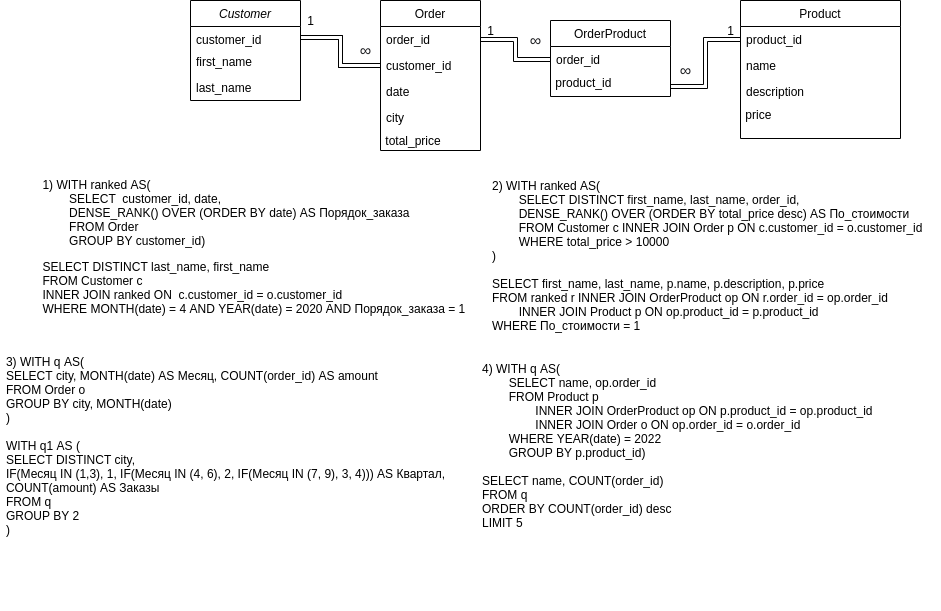

The diagram above was exported from draw.io. Its source (the exported page's mxGraphModel, read from the mxfile embedded in the PNG):
<mxGraphModel dx="1695" dy="494" grid="1" gridSize="10" guides="1" tooltips="1" connect="1" arrows="1" fold="1" page="1" pageScale="1" pageWidth="827" pageHeight="1169" background="none" math="0" shadow="0">
  <root>
    <mxCell id="WIyWlLk6GJQsqaUBKTNV-0" />
    <mxCell id="WIyWlLk6GJQsqaUBKTNV-1" parent="WIyWlLk6GJQsqaUBKTNV-0" />
    <mxCell id="zkfFHV4jXpPFQw0GAbJ--0" value="Customer" style="swimlane;fontStyle=2;align=center;verticalAlign=top;childLayout=stackLayout;horizontal=1;startSize=26;horizontalStack=0;resizeParent=1;resizeLast=0;collapsible=1;marginBottom=0;rounded=0;shadow=0;strokeWidth=1;" parent="WIyWlLk6GJQsqaUBKTNV-1" vertex="1">
      <mxGeometry x="30" y="120" width="110" height="100" as="geometry">
        <mxRectangle x="230" y="140" width="160" height="26" as="alternateBounds" />
      </mxGeometry>
    </mxCell>
    <mxCell id="zkfFHV4jXpPFQw0GAbJ--3" value="customer_id" style="text;align=left;verticalAlign=top;spacingLeft=4;spacingRight=4;overflow=hidden;rotatable=0;points=[[0,0.5],[1,0.5]];portConstraint=eastwest;rounded=0;shadow=0;html=0;" parent="zkfFHV4jXpPFQw0GAbJ--0" vertex="1">
      <mxGeometry y="26" width="110" height="22" as="geometry" />
    </mxCell>
    <mxCell id="zkfFHV4jXpPFQw0GAbJ--1" value="first_name" style="text;align=left;verticalAlign=top;spacingLeft=4;spacingRight=4;overflow=hidden;rotatable=0;points=[[0,0.5],[1,0.5]];portConstraint=eastwest;" parent="zkfFHV4jXpPFQw0GAbJ--0" vertex="1">
      <mxGeometry y="48" width="110" height="26" as="geometry" />
    </mxCell>
    <mxCell id="zkfFHV4jXpPFQw0GAbJ--2" value="last_name" style="text;align=left;verticalAlign=top;spacingLeft=4;spacingRight=4;overflow=hidden;rotatable=0;points=[[0,0.5],[1,0.5]];portConstraint=eastwest;rounded=0;shadow=0;html=0;" parent="zkfFHV4jXpPFQw0GAbJ--0" vertex="1">
      <mxGeometry y="74" width="110" height="26" as="geometry" />
    </mxCell>
    <mxCell id="zkfFHV4jXpPFQw0GAbJ--6" value="Product" style="swimlane;fontStyle=0;align=center;verticalAlign=top;childLayout=stackLayout;horizontal=1;startSize=26;horizontalStack=0;resizeParent=1;resizeLast=0;collapsible=1;marginBottom=0;rounded=0;shadow=0;strokeWidth=1;" parent="WIyWlLk6GJQsqaUBKTNV-1" vertex="1">
      <mxGeometry x="580" y="120" width="160" height="138" as="geometry">
        <mxRectangle x="130" y="380" width="160" height="26" as="alternateBounds" />
      </mxGeometry>
    </mxCell>
    <mxCell id="zkfFHV4jXpPFQw0GAbJ--7" value="product_id" style="text;align=left;verticalAlign=top;spacingLeft=4;spacingRight=4;overflow=hidden;rotatable=0;points=[[0,0.5],[1,0.5]];portConstraint=eastwest;" parent="zkfFHV4jXpPFQw0GAbJ--6" vertex="1">
      <mxGeometry y="26" width="160" height="26" as="geometry" />
    </mxCell>
    <mxCell id="zkfFHV4jXpPFQw0GAbJ--8" value="name" style="text;align=left;verticalAlign=top;spacingLeft=4;spacingRight=4;overflow=hidden;rotatable=0;points=[[0,0.5],[1,0.5]];portConstraint=eastwest;rounded=0;shadow=0;html=0;" parent="zkfFHV4jXpPFQw0GAbJ--6" vertex="1">
      <mxGeometry y="52" width="160" height="26" as="geometry" />
    </mxCell>
    <mxCell id="zkfFHV4jXpPFQw0GAbJ--11" value="description" style="text;align=left;verticalAlign=top;spacingLeft=4;spacingRight=4;overflow=hidden;rotatable=0;points=[[0,0.5],[1,0.5]];portConstraint=eastwest;" parent="zkfFHV4jXpPFQw0GAbJ--6" vertex="1">
      <mxGeometry y="78" width="160" height="26" as="geometry" />
    </mxCell>
    <mxCell id="K-JxD9RLPpbAKYU0k6G3-1" value="&amp;nbsp;price" style="text;html=1;align=left;verticalAlign=middle;resizable=0;points=[];autosize=1;strokeColor=none;fillColor=none;" vertex="1" parent="zkfFHV4jXpPFQw0GAbJ--6">
      <mxGeometry y="104" width="160" height="20" as="geometry" />
    </mxCell>
    <mxCell id="zkfFHV4jXpPFQw0GAbJ--13" value="OrderProduct" style="swimlane;fontStyle=0;align=center;verticalAlign=top;childLayout=stackLayout;horizontal=1;startSize=26;horizontalStack=0;resizeParent=1;resizeLast=0;collapsible=1;marginBottom=0;rounded=0;shadow=0;strokeWidth=1;" parent="WIyWlLk6GJQsqaUBKTNV-1" vertex="1">
      <mxGeometry x="390" y="140" width="120" height="76" as="geometry">
        <mxRectangle x="340" y="380" width="170" height="26" as="alternateBounds" />
      </mxGeometry>
    </mxCell>
    <mxCell id="zkfFHV4jXpPFQw0GAbJ--14" value="order_id&#10;" style="text;align=left;verticalAlign=top;spacingLeft=4;spacingRight=4;overflow=hidden;rotatable=0;points=[[0,0.5],[1,0.5]];portConstraint=eastwest;" parent="zkfFHV4jXpPFQw0GAbJ--13" vertex="1">
      <mxGeometry y="26" width="120" height="26" as="geometry" />
    </mxCell>
    <mxCell id="K-JxD9RLPpbAKYU0k6G3-0" value="&amp;nbsp;product_id" style="text;html=1;align=left;verticalAlign=middle;resizable=0;points=[];autosize=1;strokeColor=none;fillColor=none;" vertex="1" parent="zkfFHV4jXpPFQw0GAbJ--13">
      <mxGeometry y="52" width="120" height="20" as="geometry" />
    </mxCell>
    <mxCell id="zkfFHV4jXpPFQw0GAbJ--17" value="Order" style="swimlane;fontStyle=0;align=center;verticalAlign=top;childLayout=stackLayout;horizontal=1;startSize=26;horizontalStack=0;resizeParent=1;resizeLast=0;collapsible=1;marginBottom=0;rounded=0;shadow=0;strokeWidth=1;" parent="WIyWlLk6GJQsqaUBKTNV-1" vertex="1">
      <mxGeometry x="220" y="120" width="100" height="150" as="geometry">
        <mxRectangle x="508" y="120" width="160" height="26" as="alternateBounds" />
      </mxGeometry>
    </mxCell>
    <mxCell id="zkfFHV4jXpPFQw0GAbJ--18" value="order_id" style="text;align=left;verticalAlign=top;spacingLeft=4;spacingRight=4;overflow=hidden;rotatable=0;points=[[0,0.5],[1,0.5]];portConstraint=eastwest;" parent="zkfFHV4jXpPFQw0GAbJ--17" vertex="1">
      <mxGeometry y="26" width="100" height="26" as="geometry" />
    </mxCell>
    <mxCell id="zkfFHV4jXpPFQw0GAbJ--19" value="customer_id" style="text;align=left;verticalAlign=top;spacingLeft=4;spacingRight=4;overflow=hidden;rotatable=0;points=[[0,0.5],[1,0.5]];portConstraint=eastwest;rounded=0;shadow=0;html=0;" parent="zkfFHV4jXpPFQw0GAbJ--17" vertex="1">
      <mxGeometry y="52" width="100" height="26" as="geometry" />
    </mxCell>
    <mxCell id="zkfFHV4jXpPFQw0GAbJ--20" value="date" style="text;align=left;verticalAlign=top;spacingLeft=4;spacingRight=4;overflow=hidden;rotatable=0;points=[[0,0.5],[1,0.5]];portConstraint=eastwest;rounded=0;shadow=0;html=0;" parent="zkfFHV4jXpPFQw0GAbJ--17" vertex="1">
      <mxGeometry y="78" width="100" height="26" as="geometry" />
    </mxCell>
    <mxCell id="zkfFHV4jXpPFQw0GAbJ--21" value="city" style="text;align=left;verticalAlign=top;spacingLeft=4;spacingRight=4;overflow=hidden;rotatable=0;points=[[0,0.5],[1,0.5]];portConstraint=eastwest;rounded=0;shadow=0;html=0;" parent="zkfFHV4jXpPFQw0GAbJ--17" vertex="1">
      <mxGeometry y="104" width="100" height="26" as="geometry" />
    </mxCell>
    <mxCell id="K-JxD9RLPpbAKYU0k6G3-31" value="&amp;nbsp;total_price" style="text;html=1;align=left;verticalAlign=middle;resizable=0;points=[];autosize=1;strokeColor=none;fillColor=none;fontFamily=Helvetica;" vertex="1" parent="zkfFHV4jXpPFQw0GAbJ--17">
      <mxGeometry y="130" width="100" height="20" as="geometry" />
    </mxCell>
    <mxCell id="K-JxD9RLPpbAKYU0k6G3-14" style="edgeStyle=orthogonalEdgeStyle;shape=link;rounded=0;orthogonalLoop=1;jettySize=auto;html=1;exitX=1;exitY=0.5;exitDx=0;exitDy=0;entryX=0;entryY=0.5;entryDx=0;entryDy=0;elbow=vertical;" edge="1" parent="WIyWlLk6GJQsqaUBKTNV-1" source="zkfFHV4jXpPFQw0GAbJ--3" target="zkfFHV4jXpPFQw0GAbJ--19">
      <mxGeometry relative="1" as="geometry" />
    </mxCell>
    <mxCell id="K-JxD9RLPpbAKYU0k6G3-15" style="edgeStyle=orthogonalEdgeStyle;shape=link;rounded=0;orthogonalLoop=1;jettySize=auto;html=1;exitX=1;exitY=0.5;exitDx=0;exitDy=0;entryX=0;entryY=0.5;entryDx=0;entryDy=0;elbow=vertical;" edge="1" parent="WIyWlLk6GJQsqaUBKTNV-1" source="zkfFHV4jXpPFQw0GAbJ--18" target="zkfFHV4jXpPFQw0GAbJ--14">
      <mxGeometry relative="1" as="geometry" />
    </mxCell>
    <mxCell id="K-JxD9RLPpbAKYU0k6G3-17" style="edgeStyle=orthogonalEdgeStyle;shape=link;rounded=0;orthogonalLoop=1;jettySize=auto;html=1;exitX=0;exitY=0.5;exitDx=0;exitDy=0;entryX=1;entryY=0.7;entryDx=0;entryDy=0;entryPerimeter=0;elbow=vertical;" edge="1" parent="WIyWlLk6GJQsqaUBKTNV-1" source="zkfFHV4jXpPFQw0GAbJ--7" target="K-JxD9RLPpbAKYU0k6G3-0">
      <mxGeometry relative="1" as="geometry" />
    </mxCell>
    <mxCell id="K-JxD9RLPpbAKYU0k6G3-18" value="" style="edgeStyle=orthogonalEdgeStyle;shape=link;rounded=0;orthogonalLoop=1;jettySize=auto;html=1;elbow=vertical;fontStyle=0" edge="1" parent="WIyWlLk6GJQsqaUBKTNV-1" source="zkfFHV4jXpPFQw0GAbJ--3" target="zkfFHV4jXpPFQw0GAbJ--19">
      <mxGeometry relative="1" as="geometry" />
    </mxCell>
    <mxCell id="K-JxD9RLPpbAKYU0k6G3-19" value="1" style="text;html=1;align=center;verticalAlign=middle;resizable=0;points=[];autosize=1;strokeColor=none;fillColor=none;" vertex="1" parent="WIyWlLk6GJQsqaUBKTNV-1">
      <mxGeometry x="140" y="130" width="20" height="20" as="geometry" />
    </mxCell>
    <mxCell id="K-JxD9RLPpbAKYU0k6G3-22" value="1" style="text;html=1;align=center;verticalAlign=middle;resizable=0;points=[];autosize=1;strokeColor=none;fillColor=none;" vertex="1" parent="WIyWlLk6GJQsqaUBKTNV-1">
      <mxGeometry x="320" y="140" width="20" height="20" as="geometry" />
    </mxCell>
    <mxCell id="K-JxD9RLPpbAKYU0k6G3-23" value="1" style="text;html=1;align=center;verticalAlign=middle;resizable=0;points=[];autosize=1;strokeColor=none;fillColor=none;" vertex="1" parent="WIyWlLk6GJQsqaUBKTNV-1">
      <mxGeometry x="560" y="140" width="20" height="20" as="geometry" />
    </mxCell>
    <mxCell id="K-JxD9RLPpbAKYU0k6G3-24" value="&lt;span style=&quot;color: rgb(32 , 33 , 36) ; font-family: &amp;#34;arial&amp;#34; , sans-serif ; font-size: 16px ; text-align: left ; background-color: rgb(255 , 255 , 255)&quot;&gt;∞&lt;/span&gt;" style="text;html=1;align=center;verticalAlign=middle;resizable=0;points=[];autosize=1;strokeColor=none;fillColor=none;" vertex="1" parent="WIyWlLk6GJQsqaUBKTNV-1">
      <mxGeometry x="190" y="160" width="30" height="20" as="geometry" />
    </mxCell>
    <mxCell id="K-JxD9RLPpbAKYU0k6G3-25" value="&lt;span style=&quot;color: rgb(32 , 33 , 36) ; font-family: &amp;#34;arial&amp;#34; , sans-serif ; font-size: 16px ; text-align: left ; background-color: rgb(255 , 255 , 255)&quot;&gt;∞&lt;/span&gt;" style="text;html=1;align=center;verticalAlign=middle;resizable=0;points=[];autosize=1;strokeColor=none;fillColor=none;" vertex="1" parent="WIyWlLk6GJQsqaUBKTNV-1">
      <mxGeometry x="360" y="150" width="30" height="20" as="geometry" />
    </mxCell>
    <mxCell id="K-JxD9RLPpbAKYU0k6G3-26" value="&lt;span style=&quot;color: rgb(32 , 33 , 36) ; font-family: &amp;#34;arial&amp;#34; , sans-serif ; font-size: 16px ; text-align: left ; background-color: rgb(255 , 255 , 255)&quot;&gt;∞&lt;/span&gt;" style="text;html=1;align=center;verticalAlign=middle;resizable=0;points=[];autosize=1;strokeColor=none;fillColor=none;" vertex="1" parent="WIyWlLk6GJQsqaUBKTNV-1">
      <mxGeometry x="510" y="180" width="30" height="20" as="geometry" />
    </mxCell>
    <mxCell id="K-JxD9RLPpbAKYU0k6G3-27" value="&lt;p&gt;&lt;/p&gt;&lt;p style=&quot;text-align: left&quot;&gt;&lt;span&gt;1)&amp;nbsp;WITH ranked AS(&lt;br&gt;&lt;/span&gt;&lt;span&gt;&lt;span style=&quot;white-space: pre&quot;&gt;&#09;&lt;/span&gt;SELECT&amp;nbsp;&amp;nbsp;customer_id, date,&amp;nbsp;&lt;br&gt;&lt;/span&gt;&lt;span&gt;&lt;span style=&quot;white-space: pre&quot;&gt;&#09;&lt;/span&gt;DENSE_RANK() OVER (ORDER BY date) AS Порядок_заказа&lt;br&gt;&lt;/span&gt;&lt;span&gt;&lt;span style=&quot;white-space: pre&quot;&gt;&#09;&lt;/span&gt;FROM Order&lt;br&gt;&lt;/span&gt;&lt;span&gt;&lt;span style=&quot;white-space: pre&quot;&gt;&#09;&lt;/span&gt;GROUP BY customer_id&lt;/span&gt;&lt;span&gt;)&lt;/span&gt;&lt;/p&gt;&lt;p&gt;&lt;/p&gt;&lt;p&gt;&lt;/p&gt;&lt;div style=&quot;text-align: left&quot;&gt;&lt;span&gt;SELECT&lt;/span&gt;&lt;span&gt;&amp;nbsp;DISTINCT last_name, first_name&lt;/span&gt;&lt;/div&gt;&lt;span&gt;&lt;div style=&quot;text-align: left&quot;&gt;&lt;span&gt;FROM&lt;/span&gt;&lt;span&gt; Customer c&lt;/span&gt;&lt;/div&gt;&lt;/span&gt;&lt;span&gt;&lt;div style=&quot;text-align: left&quot;&gt;&lt;span&gt;INNER JOIN ranked ON&amp;nbsp; c.customer_id = o.customer_id&lt;/span&gt;&lt;/div&gt;&lt;/span&gt;&lt;div style=&quot;text-align: left&quot;&gt;&lt;span&gt;WHERE MONTH(date) = 4 AND YEAR(date) = 2020 AND Порядок_заказа = 1&amp;nbsp;&lt;/span&gt;&lt;/div&gt;&lt;p&gt;&lt;/p&gt;&lt;div&gt;&lt;span&gt;&lt;div style=&quot;text-align: left&quot;&gt;&lt;br&gt;&lt;/div&gt;&lt;/span&gt;&lt;/div&gt;&lt;div style=&quot;text-align: left&quot;&gt;&lt;br&gt;&lt;/div&gt;" style="text;html=1;align=center;verticalAlign=middle;resizable=0;points=[];autosize=1;strokeColor=none;fillColor=none;" vertex="1" parent="WIyWlLk6GJQsqaUBKTNV-1">
      <mxGeometry x="-125" y="280" width="440" height="200" as="geometry" />
    </mxCell>
    <mxCell id="K-JxD9RLPpbAKYU0k6G3-29" value="&lt;br&gt;2) WITH ranked AS(&lt;br&gt;&lt;span style=&quot;white-space: pre&quot;&gt;&#09;&lt;/span&gt;SELECT DISTINCT first_name, last_name, order_id, &lt;br&gt;&lt;span style=&quot;white-space: pre&quot;&gt;&#09;&lt;/span&gt;DENSE_RANK() OVER (ORDER BY total_price desc) AS По_стоимости&lt;br&gt;&lt;span style=&quot;white-space: pre&quot;&gt;&#09;&lt;/span&gt;FROM Customer c INNER JOIN Order p ON c.customer_id = o.customer_id&lt;br&gt;&lt;span style=&quot;white-space: pre&quot;&gt;&#09;&lt;/span&gt;WHERE total_price &amp;gt; 10000&lt;br&gt;)&lt;br&gt;&lt;br&gt;SELECT first_name, last_name, p.name, p.description, p.price&lt;br&gt;FROM ranked r INNER JOIN OrderProduct op ON r.order_id = op.order_id&lt;br&gt;&lt;span style=&quot;white-space: pre&quot;&gt;&#09;&lt;/span&gt;INNER JOIN Product p ON op.product_id = p.product_id&lt;br&gt;WHERE По_стоимости = 1&lt;br&gt;&lt;span style=&quot;white-space: pre&quot;&gt;&#09;&lt;/span&gt;&amp;nbsp;" style="text;html=1;align=left;verticalAlign=middle;resizable=0;points=[];autosize=1;strokeColor=none;fillColor=none;fontFamily=Helvetica;" vertex="1" parent="WIyWlLk6GJQsqaUBKTNV-1">
      <mxGeometry x="330" y="280" width="450" height="190" as="geometry" />
    </mxCell>
    <mxCell id="K-JxD9RLPpbAKYU0k6G3-30" value="&lt;div style=&quot;text-align: left&quot;&gt;&lt;span&gt;3) WITH q AS(&lt;/span&gt;&lt;/div&gt;&lt;div style=&quot;text-align: left&quot;&gt;&lt;span&gt;SELECT city, MONTH(date) AS Месяц, COUNT(order_id) AS amount&lt;/span&gt;&lt;/div&gt;&lt;div style=&quot;text-align: left&quot;&gt;&lt;span&gt;FROM Order o&lt;/span&gt;&lt;/div&gt;&lt;div style=&quot;text-align: left&quot;&gt;&lt;span&gt;GROUP BY city, MONTH(date)&lt;/span&gt;&lt;/div&gt;&lt;div style=&quot;text-align: left&quot;&gt;&lt;span&gt;)&lt;/span&gt;&lt;/div&gt;&lt;div style=&quot;text-align: left&quot;&gt;&lt;br&gt;&lt;/div&gt;&lt;div style=&quot;text-align: left&quot;&gt;WITH q1 AS (&lt;/div&gt;&lt;div style=&quot;text-align: left&quot;&gt;SELECT DISTINCT city,&amp;nbsp;&lt;/div&gt;&lt;div style=&quot;text-align: left&quot;&gt;IF(Месяц IN (1,3), 1, IF(Месяц IN (4, 6), 2, IF(Месяц IN (7, 9), 3, 4))) AS Квартал,&lt;/div&gt;&lt;div style=&quot;text-align: left&quot;&gt;COUNT(amount) AS Заказы&lt;/div&gt;&lt;div style=&quot;text-align: left&quot;&gt;FROM q&lt;/div&gt;&lt;div style=&quot;text-align: left&quot;&gt;GROUP BY 2&lt;/div&gt;&lt;div style=&quot;text-align: left&quot;&gt;)&lt;/div&gt;&lt;div style=&quot;text-align: left&quot;&gt;&lt;br&gt;&lt;/div&gt;&lt;div style=&quot;text-align: left&quot;&gt;&lt;br&gt;&lt;/div&gt;&lt;div style=&quot;text-align: left&quot;&gt;&lt;br&gt;&lt;/div&gt;&lt;br&gt;&amp;nbsp;" style="text;html=1;align=center;verticalAlign=middle;resizable=0;points=[];autosize=1;strokeColor=none;fillColor=none;fontFamily=Helvetica;" vertex="1" parent="WIyWlLk6GJQsqaUBKTNV-1">
      <mxGeometry x="-160" y="470" width="450" height="260" as="geometry" />
    </mxCell>
    <mxCell id="K-JxD9RLPpbAKYU0k6G3-33" value="4) WITH q AS(&lt;br&gt;&lt;span style=&quot;white-space: pre&quot;&gt;&#09;&lt;/span&gt;SELECT name, op.order_id&lt;br&gt;&lt;span style=&quot;white-space: pre&quot;&gt;&#09;&lt;/span&gt;FROM Product p &lt;br&gt;&lt;span style=&quot;white-space: pre&quot;&gt;&#09;&lt;/span&gt;&lt;span style=&quot;white-space: pre&quot;&gt;&#09;&lt;/span&gt;INNER JOIN OrderProduct op ON p.product_id = op.product_id&lt;br&gt;&lt;span style=&quot;white-space: pre&quot;&gt;&#09;&lt;span style=&quot;white-space: pre&quot;&gt;&#09;&lt;/span&gt;&lt;/span&gt;INNER JOIN Order o ON op.order_id = o.order_id&lt;br&gt;&lt;span style=&quot;white-space: pre&quot;&gt;&#09;&lt;/span&gt;WHERE YEAR(date) = 2022&lt;br&gt;&lt;span style=&quot;white-space: pre&quot;&gt;&#09;&lt;/span&gt;GROUP BY p.product_id)&lt;br&gt;&lt;br&gt;SELECT name, COUNT(order_id)&lt;br&gt;FROM q&lt;br&gt;ORDER BY COUNT(order_id) desc&lt;br&gt;LIMIT 5" style="text;html=1;align=left;verticalAlign=middle;resizable=0;points=[];autosize=1;strokeColor=none;fillColor=none;fontFamily=Helvetica;" vertex="1" parent="WIyWlLk6GJQsqaUBKTNV-1">
      <mxGeometry x="320" y="480" width="410" height="170" as="geometry" />
    </mxCell>
  </root>
</mxGraphModel>